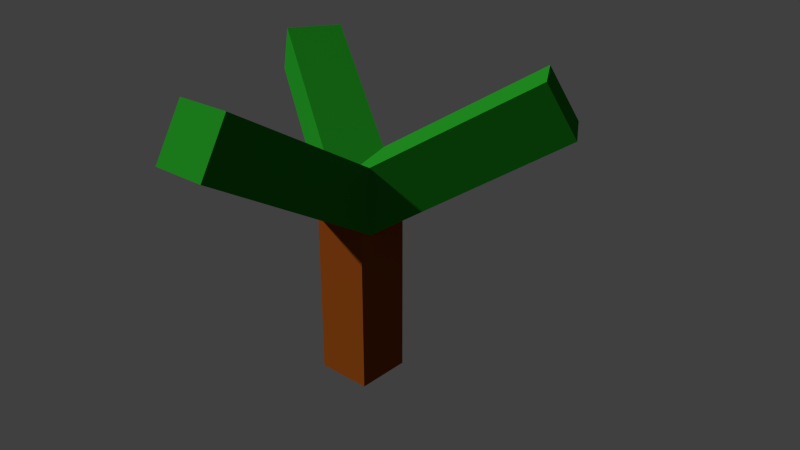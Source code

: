 # Source: AM-tree.blend  (saved by Blender 2.75.0; exported with 4.5.12 LTS)
import bpy
from mathutils import Matrix  # noqa: F401  (used for matrix-valued properties, if any)

bpy.ops.wm.read_factory_settings(use_empty=True)
scene = bpy.context.scene
scene.name = 'Scene'

# ---- collections
col_collection_1 = bpy.data.collections.new('Collection 1'); scene.collection.children.link(col_collection_1)

# ---- materials (node trees are filled in below, after node groups)
mat_brown = bpy.data.materials.new('brown')
mat_brown.alpha_threshold = 0.0
mat_brown.roughness = 0.5
mat_green = bpy.data.materials.new('green')
mat_green.alpha_threshold = 0.0
mat_green.roughness = 0.5

# ---- material node trees
mat_brown.use_nodes = True; mat_brown.node_tree.nodes.clear()
_N = mat_brown.node_tree.nodes; _L = mat_brown.node_tree.links
n0 = _N.new('ShaderNodeOutputMaterial'); n0.name = 'Material Output'; n0.location = (300, 300)
n1 = _N.new('ShaderNodeBsdfDiffuse'); n1.name = 'Diffuse BSDF'; n1.location = (10, 300)
n1.inputs[0].default_value = (0.2582, 0.05951, 0.006512, 1.0)
_L.new(n1.outputs[0], n0.inputs[0])
n0.is_active_output = True
mat_green.use_nodes = True; mat_green.node_tree.nodes.clear()
_N = mat_green.node_tree.nodes; _L = mat_green.node_tree.links
n0 = _N.new('ShaderNodeOutputMaterial'); n0.name = 'Material Output'; n0.location = (300, 300)
n1 = _N.new('ShaderNodeBsdfDiffuse'); n1.name = 'Diffuse BSDF'; n1.location = (10, 300)
n1.inputs[0].default_value = (0.01384, 0.2462, 0.01399, 1.0)
_L.new(n1.outputs[0], n0.inputs[0])
n0.is_active_output = True

# ---- world
world_world = bpy.data.worlds.new('World'); scene.world = world_world
world_world.color = (0.05088, 0.05088, 0.05088)
world_world.use_sun_shadow = False
world_world.sun_shadow_jitter_overblur = 0.0
world_world.cycles.sampling_method = 'MANUAL'
world_world.cycles.sample_map_resolution = 256
world_world.light_settings.ao_factor = 0.4571

# ---- cameras
cam_camera = bpy.data.cameras.new('Camera')
cam_camera.clip_end = 100.0
cam_camera.lens = 35.0
cam_camera.sensor_width = 32.0
cam_camera.sensor_height = 18.0
cam_camera.display_size = 2.0
cam_camera.dof.focus_distance = 0.0

# ---- meshes
me_cube_002 = bpy.data.meshes.new('Cube.002')
me_cube_002.from_pydata([(-0.1989, 0.07502, 0.3831), (-4.94, 5.549, 0.1331), (-1.065, -0.925, -0.0279), (-5.806, 4.549, -0.2779), (1.051, 0.941, 0.02717), (-3.69, 6.415, -0.2228), (0.185, -0.05895, -0.3839), (-4.556, 5.415, -0.6339)], [], [(1, 3, 2, 0), (3, 7, 6, 2), (7, 5, 4, 6), (5, 1, 0, 4), (0, 2, 6, 4), (5, 7, 3, 1)])
me_cube_002.polygons.foreach_set('material_index', [1, 1, 1, 1, 1, 1])
me_cube_002.materials.append(mat_brown)
me_cube_002.materials.append(mat_green)
me_cube_002.use_remesh_preserve_volume = False
me_cube_002.use_remesh_preserve_attributes = False
me_cube_002.use_mirror_vertex_groups = False
me_cube_002.update()
me_cube_001 = bpy.data.meshes.new('Cube.001')
me_cube_001.from_pydata([(-1.065, 0.925, -0.0279), (-5.806, -4.549, -0.2779), (-0.1989, -0.07502, 0.3831), (-4.94, -5.549, 0.1331), (0.185, 0.05896, -0.3839), (-4.556, -5.415, -0.6339), (1.051, -0.941, 0.02717), (-3.69, -6.415, -0.2228)], [], [(1, 3, 2, 0), (3, 7, 6, 2), (7, 5, 4, 6), (5, 1, 0, 4), (0, 2, 6, 4), (5, 7, 3, 1)])
me_cube_001.polygons.foreach_set('material_index', [1, 1, 1, 1, 1, 1])
me_cube_001.materials.append(mat_brown)
me_cube_001.materials.append(mat_green)
me_cube_001.use_remesh_preserve_volume = False
me_cube_001.use_remesh_preserve_attributes = False
me_cube_001.use_mirror_vertex_groups = False
me_cube_001.update()
me_cube_000 = bpy.data.meshes.new('Cube.000')
me_cube_000.from_pydata([(-1.0, -1.0, 0.002935), (-1.0, -1.0, 2.003), (-1.0, 1.0, 0.002935), (-1.0, 1.0, 2.003), (1.0, -1.0, 0.002935), (1.0, -1.0, 2.003), (1.0, 1.0, 0.002935), (1.0, 1.0, 2.003)], [], [(1, 3, 2, 0), (3, 7, 6, 2), (7, 5, 4, 6), (5, 1, 0, 4), (0, 2, 6, 4), (5, 7, 3, 1)])
me_cube_000.polygons.foreach_set('material_index', [1, 1, 1, 1, 1, 1])
me_cube_000.materials.append(mat_brown)
me_cube_000.materials.append(mat_green)
me_cube_000.use_remesh_preserve_volume = False
me_cube_000.use_remesh_preserve_attributes = False
me_cube_000.use_mirror_vertex_groups = False
me_cube_000.update()
me_cube_004 = bpy.data.meshes.new('Cube.004')
me_cube_004.from_pydata([(6.323, -0.366, -0.568), (0.001598, -0.366, 0.432), (5.457, -1.366, -0.9791), (-0.8644, -1.366, 0.02094), (5.823, 1.366, -0.8053), (-0.4984, 1.366, 0.1947), (4.957, 0.366, -1.216), (-1.364, 0.366, -0.2164)], [], [(1, 3, 2, 0), (3, 7, 6, 2), (7, 5, 4, 6), (5, 1, 0, 4), (0, 2, 6, 4), (5, 7, 3, 1)])
me_cube_004.materials.append(mat_brown)
me_cube_004.use_remesh_preserve_volume = False
me_cube_004.use_remesh_preserve_attributes = False
me_cube_004.use_mirror_vertex_groups = False
me_cube_004.update()

# ---- objects
ob_cube_002 = bpy.data.objects.new('Cube.002', me_cube_002)
ob_cube_001 = bpy.data.objects.new('Cube.001', me_cube_001)
ob_cube_000 = bpy.data.objects.new('Cube.000', me_cube_000)
ob_camera = bpy.data.objects.new('Camera', cam_camera)
ob_cube_003 = bpy.data.objects.new('Cube.003', me_cube_004)

# ---- transforms, parenting, visibility, modifiers, constraints
ob_cube_002.location = (0.0, 0.0, 5.464)
ob_cube_002.rotation_euler = (0.0, 1.047, 4.189)
ob_cube_002.scale = (0.845, 0.845, 3.084)
ob_cube_002.lineart.crease_threshold = 0.0
ob_cube_001.location = (0.0, 0.0, 5.464)
ob_cube_001.rotation_euler = (0.0, 1.047, 4.189)
ob_cube_001.scale = (0.845, 0.845, 3.084)
ob_cube_001.lineart.crease_threshold = 0.0
ob_cube_000.location = (0.0, 0.0, 5.464)
ob_cube_000.rotation_euler = (0.0, 1.047, 4.189)
ob_cube_000.scale = (0.845, 0.845, 3.084)
ob_cube_000.lineart.crease_threshold = 0.0
ob_camera.location = (16.03, 15.81, 14.88)
ob_camera.rotation_euler = (1.144, 1.362e-07, 2.3)
ob_camera.lineart.crease_threshold = 0.0
ob_cube_003.location = (0.0, 0.0, 5.464)
ob_cube_003.rotation_euler = (0.0, 1.047, 4.189)
ob_cube_003.scale = (0.8377, 0.8377, 3.057)
ob_cube_003.lineart.crease_threshold = 0.0

# ---- collection membership
col_collection_1.objects.link(ob_cube_002)
col_collection_1.objects.link(ob_cube_001)
col_collection_1.objects.link(ob_cube_000)
col_collection_1.objects.link(ob_camera)
col_collection_1.objects.link(ob_cube_003)

# ---- scene / render settings (as saved in the file)
scene.camera = ob_camera
scene.frame_start = 1; scene.frame_end = 250; scene.frame_set(1)
scene.render.engine = 'CYCLES'
scene.render.resolution_percentage = 50
scene.render.dither_intensity = 0.0
scene.cycles.use_denoising = False
scene.cycles.samples = 10
scene.cycles.sampling_pattern = 'TABULATED_SOBOL'
scene.cycles.light_sampling_threshold = 0.0
scene.cycles.use_adaptive_sampling = False
scene.cycles.use_light_tree = False
scene.cycles.blur_glossy = 0.0
scene.cycles.pixel_filter_type = 'GAUSSIAN'
scene.cycles.sample_clamp_indirect = 0.0
scene.view_settings.view_transform = 'Standard'
bpy.context.view_layer.update()

# ---- added for rendering (the .blend has no usable light): sun
light_auto_sun = bpy.data.lights.new('AutoSun', 'SUN')
light_auto_sun.energy = 3.0
light_auto_sun.angle = 0.0523599
ob_auto_sun = bpy.data.objects.new('AutoSun', light_auto_sun)
scene.collection.objects.link(ob_auto_sun)
ob_auto_sun.rotation_euler = (0.872665, 0.174533, 0.523599)
bpy.context.view_layer.update()
